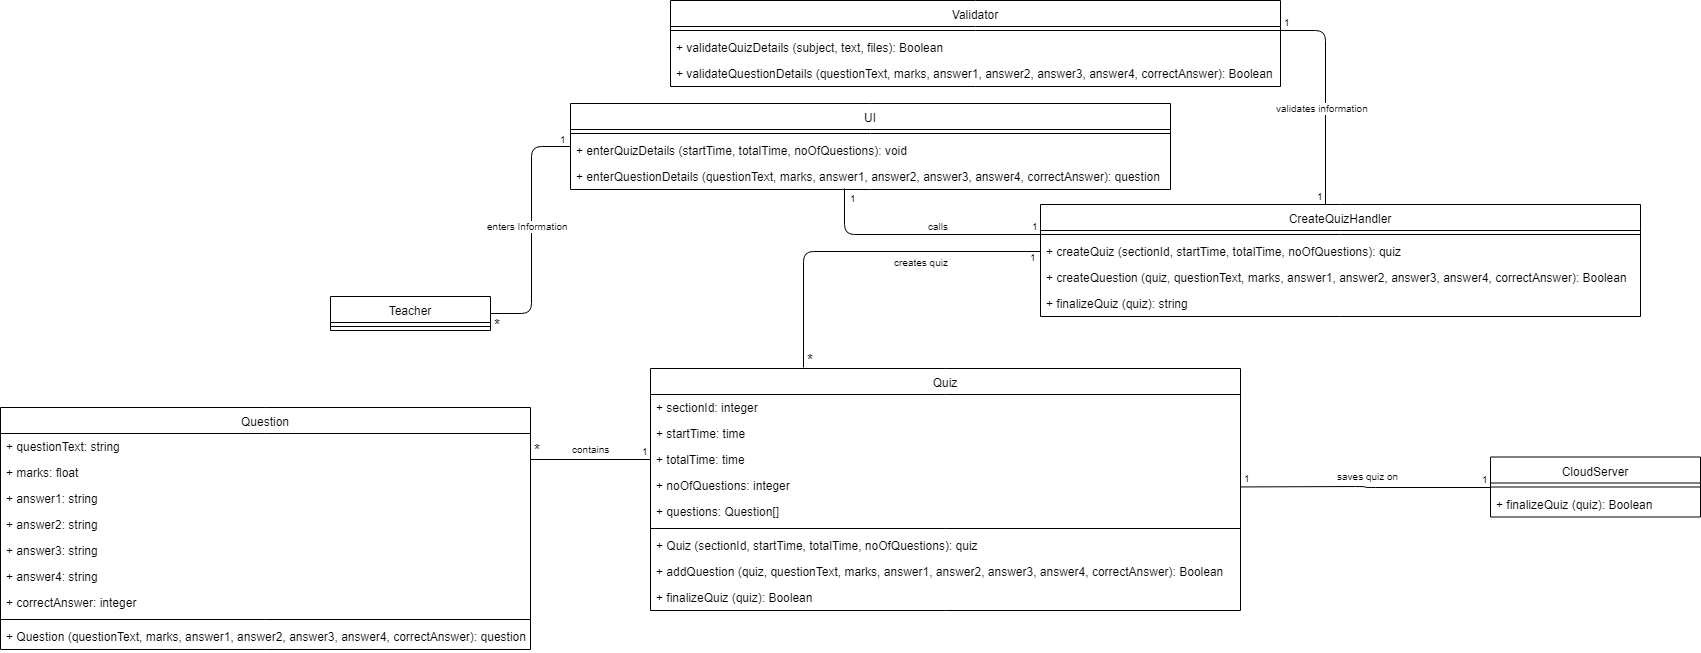

The diagram above was exported from draw.io. Its source (the exported page's mxGraphModel, read from the mxfile embedded in the PNG):
<mxGraphModel dx="1690" dy="452" grid="1" gridSize="10" guides="1" tooltips="1" connect="1" arrows="1" fold="1" page="1" pageScale="1" pageWidth="850" pageHeight="1100" math="0" shadow="0">
  <root>
    <mxCell id="0" />
    <mxCell id="1" parent="0" />
    <mxCell id="Nr0lSHhquGJIRxpsk0D--1" value="" style="endArrow=none;html=1;edgeStyle=orthogonalEdgeStyle;entryX=0;entryY=0.5;entryDx=0;entryDy=0;exitX=1;exitY=0.5;exitDx=0;exitDy=0;" parent="1" source="Nr0lSHhquGJIRxpsk0D--35" target="Nr0lSHhquGJIRxpsk0D--16" edge="1">
      <mxGeometry relative="1" as="geometry">
        <mxPoint x="122" y="340" as="sourcePoint" />
        <mxPoint x="280" y="247" as="targetPoint" />
        <Array as="points">
          <mxPoint x="161" y="329" />
          <mxPoint x="161" y="162" />
        </Array>
      </mxGeometry>
    </mxCell>
    <mxCell id="Nr0lSHhquGJIRxpsk0D--2" value="enters Information" style="resizable=0;html=1;align=right;verticalAlign=bottom;labelBackgroundColor=#ffffff;fontSize=10;" parent="Nr0lSHhquGJIRxpsk0D--1" connectable="0" vertex="1">
      <mxGeometry x="1" relative="1" as="geometry">
        <mxPoint y="88" as="offset" />
      </mxGeometry>
    </mxCell>
    <mxCell id="Nr0lSHhquGJIRxpsk0D--4" value="" style="endArrow=none;html=1;edgeStyle=orthogonalEdgeStyle;entryX=0;entryY=0.5;entryDx=0;entryDy=0;exitX=0.457;exitY=0.962;exitDx=0;exitDy=0;exitPerimeter=0;" parent="1" source="Nr0lSHhquGJIRxpsk0D--71" edge="1">
      <mxGeometry relative="1" as="geometry">
        <mxPoint x="481" y="230" as="sourcePoint" />
        <mxPoint x="670" y="250" as="targetPoint" />
        <Array as="points">
          <mxPoint x="474" y="250" />
        </Array>
      </mxGeometry>
    </mxCell>
    <mxCell id="Nr0lSHhquGJIRxpsk0D--5" value="1" style="resizable=0;html=1;align=left;verticalAlign=bottom;labelBackgroundColor=#ffffff;fontSize=10;" parent="Nr0lSHhquGJIRxpsk0D--4" connectable="0" vertex="1">
      <mxGeometry x="-1" relative="1" as="geometry">
        <mxPoint x="3" y="18" as="offset" />
      </mxGeometry>
    </mxCell>
    <mxCell id="Nr0lSHhquGJIRxpsk0D--6" value="1" style="resizable=0;html=1;align=right;verticalAlign=bottom;labelBackgroundColor=#ffffff;fontSize=10;" parent="Nr0lSHhquGJIRxpsk0D--4" connectable="0" vertex="1">
      <mxGeometry x="1" relative="1" as="geometry" />
    </mxCell>
    <mxCell id="Nr0lSHhquGJIRxpsk0D--7" value="calls" style="resizable=0;html=1;align=right;verticalAlign=bottom;labelBackgroundColor=#ffffff;fontSize=10;" parent="1" connectable="0" vertex="1">
      <mxGeometry x="590" y="193.5" as="geometry">
        <mxPoint x="-10" y="56" as="offset" />
      </mxGeometry>
    </mxCell>
    <mxCell id="Nr0lSHhquGJIRxpsk0D--8" value="" style="endArrow=none;html=1;edgeStyle=orthogonalEdgeStyle;exitX=1;exitY=0.5;exitDx=0;exitDy=0;entryX=0;entryY=0.5;entryDx=0;entryDy=0;" parent="1" target="Nr0lSHhquGJIRxpsk0D--22" edge="1">
      <mxGeometry relative="1" as="geometry">
        <mxPoint x="870.2352941176473" y="502.4411764705883" as="sourcePoint" />
        <mxPoint x="1090" y="451.5" as="targetPoint" />
      </mxGeometry>
    </mxCell>
    <mxCell id="Nr0lSHhquGJIRxpsk0D--9" value="1" style="resizable=0;html=1;align=left;verticalAlign=bottom;labelBackgroundColor=#ffffff;fontSize=10;" parent="Nr0lSHhquGJIRxpsk0D--8" connectable="0" vertex="1">
      <mxGeometry x="-1" relative="1" as="geometry">
        <mxPoint x="1" as="offset" />
      </mxGeometry>
    </mxCell>
    <mxCell id="Nr0lSHhquGJIRxpsk0D--10" value="&lt;font style=&quot;font-size: 10px&quot;&gt;1&lt;/font&gt;" style="resizable=0;html=1;align=right;verticalAlign=bottom;labelBackgroundColor=#ffffff;fontSize=10;" parent="Nr0lSHhquGJIRxpsk0D--8" connectable="0" vertex="1">
      <mxGeometry x="1" relative="1" as="geometry" />
    </mxCell>
    <mxCell id="Nr0lSHhquGJIRxpsk0D--11" value="saves quiz on" style="resizable=0;html=1;align=right;verticalAlign=bottom;labelBackgroundColor=#ffffff;fontSize=10;" parent="1" connectable="0" vertex="1">
      <mxGeometry x="1040" y="443.5" as="geometry">
        <mxPoint x="-10" y="56" as="offset" />
      </mxGeometry>
    </mxCell>
    <mxCell id="Nr0lSHhquGJIRxpsk0D--12" value="" style="endArrow=none;html=1;edgeStyle=orthogonalEdgeStyle;entryX=0;entryY=0.5;entryDx=0;entryDy=0;exitX=0.26;exitY=-0.004;exitDx=0;exitDy=0;exitPerimeter=0;" parent="1" source="Nr0lSHhquGJIRxpsk0D--25" target="Nr0lSHhquGJIRxpsk0D--21" edge="1">
      <mxGeometry relative="1" as="geometry">
        <mxPoint x="445" y="350" as="sourcePoint" />
        <mxPoint x="705" y="276" as="targetPoint" />
        <Array as="points">
          <mxPoint x="433" y="267" />
        </Array>
      </mxGeometry>
    </mxCell>
    <mxCell id="Nr0lSHhquGJIRxpsk0D--13" value="&lt;font style=&quot;font-size: 15px&quot;&gt;*&lt;/font&gt;" style="resizable=0;html=1;align=left;verticalAlign=bottom;labelBackgroundColor=#ffffff;fontSize=10;" parent="Nr0lSHhquGJIRxpsk0D--12" connectable="0" vertex="1">
      <mxGeometry x="-1" relative="1" as="geometry">
        <mxPoint x="1" y="3" as="offset" />
      </mxGeometry>
    </mxCell>
    <mxCell id="Nr0lSHhquGJIRxpsk0D--14" value="1" style="resizable=0;html=1;align=right;verticalAlign=bottom;labelBackgroundColor=#ffffff;fontSize=10;" parent="Nr0lSHhquGJIRxpsk0D--12" connectable="0" vertex="1">
      <mxGeometry x="1" relative="1" as="geometry">
        <mxPoint x="-2" y="14" as="offset" />
      </mxGeometry>
    </mxCell>
    <mxCell id="Nr0lSHhquGJIRxpsk0D--15" value="&lt;div style=&quot;text-align: center&quot;&gt;&lt;span&gt;creates quiz&lt;/span&gt;&lt;/div&gt;" style="resizable=0;html=1;align=right;verticalAlign=bottom;labelBackgroundColor=#ffffff;fontSize=10;" parent="1" connectable="0" vertex="1">
      <mxGeometry x="590" y="230" as="geometry">
        <mxPoint x="-10" y="56" as="offset" />
      </mxGeometry>
    </mxCell>
    <mxCell id="Nr0lSHhquGJIRxpsk0D--16" value="UI" style="swimlane;fontStyle=0;align=center;verticalAlign=top;childLayout=stackLayout;horizontal=1;startSize=26;horizontalStack=0;resizeParent=1;resizeParentMax=0;resizeLast=0;collapsible=1;marginBottom=0;" parent="1" vertex="1">
      <mxGeometry x="200" y="119" width="600" height="86" as="geometry" />
    </mxCell>
    <mxCell id="Nr0lSHhquGJIRxpsk0D--17" value="" style="line;strokeWidth=1;fillColor=none;align=left;verticalAlign=middle;spacingTop=-1;spacingLeft=3;spacingRight=3;rotatable=0;labelPosition=right;points=[];portConstraint=eastwest;" parent="Nr0lSHhquGJIRxpsk0D--16" vertex="1">
      <mxGeometry y="26" width="600" height="8" as="geometry" />
    </mxCell>
    <mxCell id="Nr0lSHhquGJIRxpsk0D--18" value="+ enterQuizDetails (startTime, totalTime, noOfQuestions): void" style="text;strokeColor=none;fillColor=none;align=left;verticalAlign=top;spacingLeft=4;spacingRight=4;overflow=hidden;rotatable=0;points=[[0,0.5],[1,0.5]];portConstraint=eastwest;" parent="Nr0lSHhquGJIRxpsk0D--16" vertex="1">
      <mxGeometry y="34" width="600" height="26" as="geometry" />
    </mxCell>
    <mxCell id="Nr0lSHhquGJIRxpsk0D--71" value="+ enterQuestionDetails (questionText, marks, answer1, answer2, answer3, answer4, correctAnswer): question" style="text;strokeColor=none;fillColor=none;align=left;verticalAlign=top;spacingLeft=4;spacingRight=4;overflow=hidden;rotatable=0;points=[[0,0.5],[1,0.5]];portConstraint=eastwest;" parent="Nr0lSHhquGJIRxpsk0D--16" vertex="1">
      <mxGeometry y="60" width="600" height="26" as="geometry" />
    </mxCell>
    <mxCell id="Nr0lSHhquGJIRxpsk0D--19" value="CreateQuizHandler" style="swimlane;fontStyle=0;align=center;verticalAlign=top;childLayout=stackLayout;horizontal=1;startSize=26;horizontalStack=0;resizeParent=1;resizeParentMax=0;resizeLast=0;collapsible=1;marginBottom=0;" parent="1" vertex="1">
      <mxGeometry x="670" y="220" width="600" height="112" as="geometry" />
    </mxCell>
    <mxCell id="Nr0lSHhquGJIRxpsk0D--20" value="" style="line;strokeWidth=1;fillColor=none;align=left;verticalAlign=middle;spacingTop=-1;spacingLeft=3;spacingRight=3;rotatable=0;labelPosition=right;points=[];portConstraint=eastwest;" parent="Nr0lSHhquGJIRxpsk0D--19" vertex="1">
      <mxGeometry y="26" width="600" height="8" as="geometry" />
    </mxCell>
    <mxCell id="Nr0lSHhquGJIRxpsk0D--21" value="+ createQuiz (sectionId, startTime, totalTime, noOfQuestions): quiz" style="text;strokeColor=none;fillColor=none;align=left;verticalAlign=top;spacingLeft=4;spacingRight=4;overflow=hidden;rotatable=0;points=[[0,0.5],[1,0.5]];portConstraint=eastwest;" parent="Nr0lSHhquGJIRxpsk0D--19" vertex="1">
      <mxGeometry y="34" width="600" height="26" as="geometry" />
    </mxCell>
    <mxCell id="Nr0lSHhquGJIRxpsk0D--70" value="+ createQuestion (quiz, questionText, marks, answer1, answer2, answer3, answer4, correctAnswer): Boolean" style="text;strokeColor=none;fillColor=none;align=left;verticalAlign=top;spacingLeft=4;spacingRight=4;overflow=hidden;rotatable=0;points=[[0,0.5],[1,0.5]];portConstraint=eastwest;" parent="Nr0lSHhquGJIRxpsk0D--19" vertex="1">
      <mxGeometry y="60" width="600" height="26" as="geometry" />
    </mxCell>
    <mxCell id="Nr0lSHhquGJIRxpsk0D--72" value="+ finalizeQuiz (quiz): string" style="text;strokeColor=none;fillColor=none;align=left;verticalAlign=top;spacingLeft=4;spacingRight=4;overflow=hidden;rotatable=0;points=[[0,0.5],[1,0.5]];portConstraint=eastwest;" parent="Nr0lSHhquGJIRxpsk0D--19" vertex="1">
      <mxGeometry y="86" width="600" height="26" as="geometry" />
    </mxCell>
    <mxCell id="Nr0lSHhquGJIRxpsk0D--22" value="CloudServer" style="swimlane;fontStyle=0;align=center;verticalAlign=top;childLayout=stackLayout;horizontal=1;startSize=26;horizontalStack=0;resizeParent=1;resizeParentMax=0;resizeLast=0;collapsible=1;marginBottom=0;" parent="1" vertex="1">
      <mxGeometry x="1120" y="472.5" width="210" height="60" as="geometry" />
    </mxCell>
    <mxCell id="Nr0lSHhquGJIRxpsk0D--23" value="" style="line;strokeWidth=1;fillColor=none;align=left;verticalAlign=middle;spacingTop=-1;spacingLeft=3;spacingRight=3;rotatable=0;labelPosition=right;points=[];portConstraint=eastwest;" parent="Nr0lSHhquGJIRxpsk0D--22" vertex="1">
      <mxGeometry y="26" width="210" height="8" as="geometry" />
    </mxCell>
    <mxCell id="Nr0lSHhquGJIRxpsk0D--24" value="+ finalizeQuiz (quiz): Boolean" style="text;strokeColor=none;fillColor=none;align=left;verticalAlign=top;spacingLeft=4;spacingRight=4;overflow=hidden;rotatable=0;points=[[0,0.5],[1,0.5]];portConstraint=eastwest;" parent="Nr0lSHhquGJIRxpsk0D--22" vertex="1">
      <mxGeometry y="34" width="210" height="26" as="geometry" />
    </mxCell>
    <mxCell id="Nr0lSHhquGJIRxpsk0D--34" value="1" style="resizable=0;html=1;align=left;verticalAlign=bottom;labelBackgroundColor=#ffffff;fontSize=10;" parent="1" connectable="0" vertex="1">
      <mxGeometry x="515" y="175" as="geometry">
        <mxPoint x="-328" y="-12" as="offset" />
      </mxGeometry>
    </mxCell>
    <mxCell id="Nr0lSHhquGJIRxpsk0D--35" value="Teacher" style="swimlane;fontStyle=0;align=center;verticalAlign=top;childLayout=stackLayout;horizontal=1;startSize=26;horizontalStack=0;resizeParent=1;resizeParentMax=0;resizeLast=0;collapsible=1;marginBottom=0;" parent="1" vertex="1">
      <mxGeometry x="-40" y="312" width="160" height="34" as="geometry" />
    </mxCell>
    <mxCell id="Nr0lSHhquGJIRxpsk0D--37" value="" style="line;strokeWidth=1;fillColor=none;align=left;verticalAlign=middle;spacingTop=-1;spacingLeft=3;spacingRight=3;rotatable=0;labelPosition=right;points=[];portConstraint=eastwest;" parent="Nr0lSHhquGJIRxpsk0D--35" vertex="1">
      <mxGeometry y="26" width="160" height="8" as="geometry" />
    </mxCell>
    <mxCell id="Nr0lSHhquGJIRxpsk0D--38" value="Validator" style="swimlane;fontStyle=0;align=center;verticalAlign=top;childLayout=stackLayout;horizontal=1;startSize=26;horizontalStack=0;resizeParent=1;resizeParentMax=0;resizeLast=0;collapsible=1;marginBottom=0;" parent="1" vertex="1">
      <mxGeometry x="300" y="16" width="610" height="86" as="geometry" />
    </mxCell>
    <mxCell id="Nr0lSHhquGJIRxpsk0D--39" value="" style="line;strokeWidth=1;fillColor=none;align=left;verticalAlign=middle;spacingTop=-1;spacingLeft=3;spacingRight=3;rotatable=0;labelPosition=right;points=[];portConstraint=eastwest;" parent="Nr0lSHhquGJIRxpsk0D--38" vertex="1">
      <mxGeometry y="26" width="610" height="8" as="geometry" />
    </mxCell>
    <mxCell id="Nr0lSHhquGJIRxpsk0D--40" value="+ validateQuizDetails (subject, text, files): Boolean" style="text;strokeColor=none;fillColor=none;align=left;verticalAlign=top;spacingLeft=4;spacingRight=4;overflow=hidden;rotatable=0;points=[[0,0.5],[1,0.5]];portConstraint=eastwest;" parent="Nr0lSHhquGJIRxpsk0D--38" vertex="1">
      <mxGeometry y="34" width="610" height="26" as="geometry" />
    </mxCell>
    <mxCell id="Nr0lSHhquGJIRxpsk0D--69" value="+ validateQuestionDetails (questionText, marks, answer1, answer2, answer3, answer4, correctAnswer): Boolean" style="text;strokeColor=none;fillColor=none;align=left;verticalAlign=top;spacingLeft=4;spacingRight=4;overflow=hidden;rotatable=0;points=[[0,0.5],[1,0.5]];portConstraint=eastwest;" parent="Nr0lSHhquGJIRxpsk0D--38" vertex="1">
      <mxGeometry y="60" width="610" height="26" as="geometry" />
    </mxCell>
    <mxCell id="Nr0lSHhquGJIRxpsk0D--41" value="" style="endArrow=none;html=1;edgeStyle=orthogonalEdgeStyle;" parent="1" edge="1">
      <mxGeometry relative="1" as="geometry">
        <mxPoint x="910" y="46" as="sourcePoint" />
        <mxPoint x="955" y="220" as="targetPoint" />
        <Array as="points">
          <mxPoint x="955" y="46" />
        </Array>
      </mxGeometry>
    </mxCell>
    <mxCell id="Nr0lSHhquGJIRxpsk0D--42" value="1" style="resizable=0;html=1;align=left;verticalAlign=bottom;labelBackgroundColor=#ffffff;fontSize=10;" parent="Nr0lSHhquGJIRxpsk0D--41" connectable="0" vertex="1">
      <mxGeometry x="-1" relative="1" as="geometry">
        <mxPoint x="1" as="offset" />
      </mxGeometry>
    </mxCell>
    <mxCell id="Nr0lSHhquGJIRxpsk0D--43" value="1" style="resizable=0;html=1;align=right;verticalAlign=bottom;labelBackgroundColor=#ffffff;fontSize=10;" parent="Nr0lSHhquGJIRxpsk0D--41" connectable="0" vertex="1">
      <mxGeometry x="1" relative="1" as="geometry" />
    </mxCell>
    <mxCell id="Nr0lSHhquGJIRxpsk0D--44" value="validates information" style="resizable=0;html=1;align=right;verticalAlign=bottom;labelBackgroundColor=#ffffff;fontSize=10;" parent="1" connectable="0" vertex="1">
      <mxGeometry x="1010" y="76" as="geometry">
        <mxPoint x="-10" y="56" as="offset" />
      </mxGeometry>
    </mxCell>
    <mxCell id="Nr0lSHhquGJIRxpsk0D--45" value="Question" style="swimlane;fontStyle=0;align=center;verticalAlign=top;childLayout=stackLayout;horizontal=1;startSize=26;horizontalStack=0;resizeParent=1;resizeParentMax=0;resizeLast=0;collapsible=1;marginBottom=0;" parent="1" vertex="1">
      <mxGeometry x="-370" y="423" width="530" height="242" as="geometry" />
    </mxCell>
    <mxCell id="Nr0lSHhquGJIRxpsk0D--54" value="+ questionText: string" style="text;strokeColor=none;fillColor=none;align=left;verticalAlign=top;spacingLeft=4;spacingRight=4;overflow=hidden;rotatable=0;points=[[0,0.5],[1,0.5]];portConstraint=eastwest;" parent="Nr0lSHhquGJIRxpsk0D--45" vertex="1">
      <mxGeometry y="26" width="530" height="26" as="geometry" />
    </mxCell>
    <mxCell id="Nr0lSHhquGJIRxpsk0D--55" value="+ marks: float" style="text;strokeColor=none;fillColor=none;align=left;verticalAlign=top;spacingLeft=4;spacingRight=4;overflow=hidden;rotatable=0;points=[[0,0.5],[1,0.5]];portConstraint=eastwest;" parent="Nr0lSHhquGJIRxpsk0D--45" vertex="1">
      <mxGeometry y="52" width="530" height="26" as="geometry" />
    </mxCell>
    <mxCell id="Nr0lSHhquGJIRxpsk0D--56" value="+ answer1: string" style="text;strokeColor=none;fillColor=none;align=left;verticalAlign=top;spacingLeft=4;spacingRight=4;overflow=hidden;rotatable=0;points=[[0,0.5],[1,0.5]];portConstraint=eastwest;" parent="Nr0lSHhquGJIRxpsk0D--45" vertex="1">
      <mxGeometry y="78" width="530" height="26" as="geometry" />
    </mxCell>
    <mxCell id="Nr0lSHhquGJIRxpsk0D--57" value="+ answer2: string" style="text;strokeColor=none;fillColor=none;align=left;verticalAlign=top;spacingLeft=4;spacingRight=4;overflow=hidden;rotatable=0;points=[[0,0.5],[1,0.5]];portConstraint=eastwest;" parent="Nr0lSHhquGJIRxpsk0D--45" vertex="1">
      <mxGeometry y="104" width="530" height="26" as="geometry" />
    </mxCell>
    <mxCell id="Nr0lSHhquGJIRxpsk0D--58" value="+ answer3: string" style="text;strokeColor=none;fillColor=none;align=left;verticalAlign=top;spacingLeft=4;spacingRight=4;overflow=hidden;rotatable=0;points=[[0,0.5],[1,0.5]];portConstraint=eastwest;" parent="Nr0lSHhquGJIRxpsk0D--45" vertex="1">
      <mxGeometry y="130" width="530" height="26" as="geometry" />
    </mxCell>
    <mxCell id="Nr0lSHhquGJIRxpsk0D--59" value="+ answer4: string" style="text;strokeColor=none;fillColor=none;align=left;verticalAlign=top;spacingLeft=4;spacingRight=4;overflow=hidden;rotatable=0;points=[[0,0.5],[1,0.5]];portConstraint=eastwest;" parent="Nr0lSHhquGJIRxpsk0D--45" vertex="1">
      <mxGeometry y="156" width="530" height="26" as="geometry" />
    </mxCell>
    <mxCell id="Nr0lSHhquGJIRxpsk0D--60" value="+ correctAnswer: integer" style="text;strokeColor=none;fillColor=none;align=left;verticalAlign=top;spacingLeft=4;spacingRight=4;overflow=hidden;rotatable=0;points=[[0,0.5],[1,0.5]];portConstraint=eastwest;" parent="Nr0lSHhquGJIRxpsk0D--45" vertex="1">
      <mxGeometry y="182" width="530" height="26" as="geometry" />
    </mxCell>
    <mxCell id="Nr0lSHhquGJIRxpsk0D--48" value="" style="line;strokeWidth=1;fillColor=none;align=left;verticalAlign=middle;spacingTop=-1;spacingLeft=3;spacingRight=3;rotatable=0;labelPosition=right;points=[];portConstraint=eastwest;" parent="Nr0lSHhquGJIRxpsk0D--45" vertex="1">
      <mxGeometry y="208" width="530" height="8" as="geometry" />
    </mxCell>
    <mxCell id="Nr0lSHhquGJIRxpsk0D--49" value="+ Question (questionText, marks, answer1, answer2, answer3, answer4, correctAnswer): question" style="text;strokeColor=none;fillColor=none;align=left;verticalAlign=top;spacingLeft=4;spacingRight=4;overflow=hidden;rotatable=0;points=[[0,0.5],[1,0.5]];portConstraint=eastwest;" parent="Nr0lSHhquGJIRxpsk0D--45" vertex="1">
      <mxGeometry y="216" width="530" height="26" as="geometry" />
    </mxCell>
    <mxCell id="Nr0lSHhquGJIRxpsk0D--50" value="" style="endArrow=none;html=1;edgeStyle=orthogonalEdgeStyle;" parent="1" edge="1">
      <mxGeometry relative="1" as="geometry">
        <mxPoint x="160" y="475" as="sourcePoint" />
        <mxPoint x="280" y="475" as="targetPoint" />
        <Array as="points">
          <mxPoint x="160" y="475" />
        </Array>
      </mxGeometry>
    </mxCell>
    <mxCell id="Nr0lSHhquGJIRxpsk0D--52" value="1" style="resizable=0;html=1;align=right;verticalAlign=bottom;labelBackgroundColor=#ffffff;fontSize=10;" parent="Nr0lSHhquGJIRxpsk0D--50" connectable="0" vertex="1">
      <mxGeometry x="1" relative="1" as="geometry" />
    </mxCell>
    <mxCell id="Nr0lSHhquGJIRxpsk0D--53" value="contains" style="resizable=0;html=1;align=right;verticalAlign=bottom;labelBackgroundColor=#ffffff;fontSize=10;" parent="1" connectable="0" vertex="1">
      <mxGeometry x="270" y="423" as="geometry">
        <mxPoint x="-29" y="50" as="offset" />
      </mxGeometry>
    </mxCell>
    <mxCell id="Nr0lSHhquGJIRxpsk0D--66" value="&lt;font style=&quot;font-size: 15px&quot;&gt;*&lt;/font&gt;" style="resizable=0;html=1;align=right;verticalAlign=bottom;labelBackgroundColor=#ffffff;fontSize=10;" parent="1" connectable="0" vertex="1">
      <mxGeometry x="182" y="420" as="geometry">
        <mxPoint x="-10" y="56" as="offset" />
      </mxGeometry>
    </mxCell>
    <mxCell id="Nr0lSHhquGJIRxpsk0D--3" value="&lt;font style=&quot;font-size: 15px&quot;&gt;*&lt;/font&gt;" style="resizable=0;html=1;align=right;verticalAlign=bottom;labelBackgroundColor=#ffffff;fontSize=10;" parent="1" connectable="0" vertex="1">
      <mxGeometry x="-17" y="295" width="160" as="geometry">
        <mxPoint x="-10" y="56" as="offset" />
      </mxGeometry>
    </mxCell>
    <mxCell id="Nr0lSHhquGJIRxpsk0D--25" value="Quiz" style="swimlane;fontStyle=0;align=center;verticalAlign=top;childLayout=stackLayout;horizontal=1;startSize=26;horizontalStack=0;resizeParent=1;resizeParentMax=0;resizeLast=0;collapsible=1;marginBottom=0;" parent="1" vertex="1">
      <mxGeometry x="280" y="384" width="590" height="242" as="geometry" />
    </mxCell>
    <mxCell id="Nr0lSHhquGJIRxpsk0D--61" value="+ sectionId: integer" style="text;strokeColor=none;fillColor=none;align=left;verticalAlign=top;spacingLeft=4;spacingRight=4;overflow=hidden;rotatable=0;points=[[0,0.5],[1,0.5]];portConstraint=eastwest;" parent="Nr0lSHhquGJIRxpsk0D--25" vertex="1">
      <mxGeometry y="26" width="590" height="26" as="geometry" />
    </mxCell>
    <mxCell id="Nr0lSHhquGJIRxpsk0D--62" value="+ startTime: time" style="text;strokeColor=none;fillColor=none;align=left;verticalAlign=top;spacingLeft=4;spacingRight=4;overflow=hidden;rotatable=0;points=[[0,0.5],[1,0.5]];portConstraint=eastwest;" parent="Nr0lSHhquGJIRxpsk0D--25" vertex="1">
      <mxGeometry y="52" width="590" height="26" as="geometry" />
    </mxCell>
    <mxCell id="Nr0lSHhquGJIRxpsk0D--63" value="+ totalTime: time" style="text;strokeColor=none;fillColor=none;align=left;verticalAlign=top;spacingLeft=4;spacingRight=4;overflow=hidden;rotatable=0;points=[[0,0.5],[1,0.5]];portConstraint=eastwest;" parent="Nr0lSHhquGJIRxpsk0D--25" vertex="1">
      <mxGeometry y="78" width="590" height="26" as="geometry" />
    </mxCell>
    <mxCell id="Nr0lSHhquGJIRxpsk0D--64" value="+ noOfQuestions: integer" style="text;strokeColor=none;fillColor=none;align=left;verticalAlign=top;spacingLeft=4;spacingRight=4;overflow=hidden;rotatable=0;points=[[0,0.5],[1,0.5]];portConstraint=eastwest;" parent="Nr0lSHhquGJIRxpsk0D--25" vertex="1">
      <mxGeometry y="104" width="590" height="26" as="geometry" />
    </mxCell>
    <mxCell id="Nr0lSHhquGJIRxpsk0D--65" value="+ questions: Question[]" style="text;strokeColor=none;fillColor=none;align=left;verticalAlign=top;spacingLeft=4;spacingRight=4;overflow=hidden;rotatable=0;points=[[0,0.5],[1,0.5]];portConstraint=eastwest;" parent="Nr0lSHhquGJIRxpsk0D--25" vertex="1">
      <mxGeometry y="130" width="590" height="26" as="geometry" />
    </mxCell>
    <mxCell id="Nr0lSHhquGJIRxpsk0D--32" value="" style="line;strokeWidth=1;fillColor=none;align=left;verticalAlign=middle;spacingTop=-1;spacingLeft=3;spacingRight=3;rotatable=0;labelPosition=right;points=[];portConstraint=eastwest;" parent="Nr0lSHhquGJIRxpsk0D--25" vertex="1">
      <mxGeometry y="156" width="590" height="8" as="geometry" />
    </mxCell>
    <mxCell id="Nr0lSHhquGJIRxpsk0D--33" value="+ Quiz (sectionId, startTime, totalTime, noOfQuestions): quiz" style="text;strokeColor=none;fillColor=none;align=left;verticalAlign=top;spacingLeft=4;spacingRight=4;overflow=hidden;rotatable=0;points=[[0,0.5],[1,0.5]];portConstraint=eastwest;" parent="Nr0lSHhquGJIRxpsk0D--25" vertex="1">
      <mxGeometry y="164" width="590" height="26" as="geometry" />
    </mxCell>
    <mxCell id="xeqL5jdBWk9UXBY4uewe-6" value="+ addQuestion (quiz, questionText, marks, answer1, answer2, answer3, answer4, correctAnswer): Boolean" style="text;strokeColor=none;fillColor=none;align=left;verticalAlign=top;spacingLeft=4;spacingRight=4;overflow=hidden;rotatable=0;points=[[0,0.5],[1,0.5]];portConstraint=eastwest;" parent="Nr0lSHhquGJIRxpsk0D--25" vertex="1">
      <mxGeometry y="190" width="590" height="26" as="geometry" />
    </mxCell>
    <mxCell id="xeqL5jdBWk9UXBY4uewe-5" value="+ finalizeQuiz (quiz): Boolean" style="text;strokeColor=none;fillColor=none;align=left;verticalAlign=top;spacingLeft=4;spacingRight=4;overflow=hidden;rotatable=0;points=[[0,0.5],[1,0.5]];portConstraint=eastwest;" parent="Nr0lSHhquGJIRxpsk0D--25" vertex="1">
      <mxGeometry y="216" width="590" height="26" as="geometry" />
    </mxCell>
  </root>
</mxGraphModel>